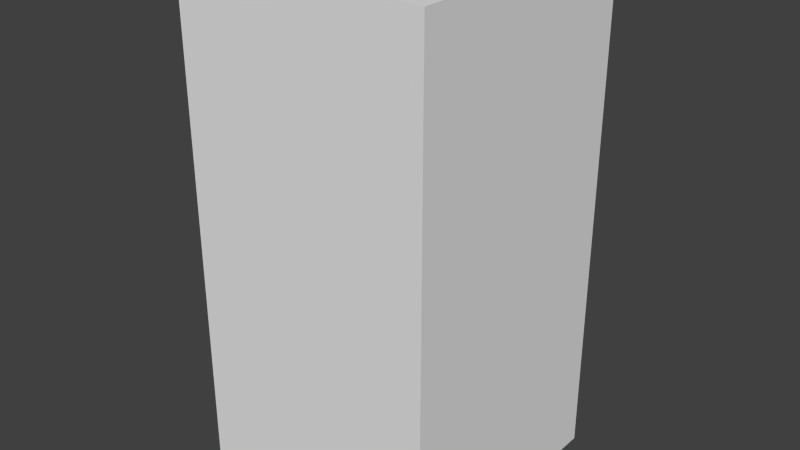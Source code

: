 # Source: darkBlueWaveFive.blend  (saved by Blender 2.68.0; exported with 4.5.12 LTS)
import bpy
from mathutils import Matrix  # noqa: F401  (used for matrix-valued properties, if any)

bpy.ops.wm.read_factory_settings(use_empty=True)
scene = bpy.context.scene
scene.name = 'Scene'

# ---- collections
col_collection_1 = bpy.data.collections.new('Collection 1'); scene.collection.children.link(col_collection_1)

# ---- world
world_world = bpy.data.worlds.new('World'); scene.world = world_world
world_world.color = (0.05088, 0.05088, 0.05088)
world_world.use_sun_shadow = False
world_world.sun_shadow_jitter_overblur = 0.0
world_world.cycles.sampling_method = 'MANUAL'
world_world.cycles.sample_map_resolution = 256

# ---- meshes
me_darkbluewavefive = bpy.data.meshes.new('darkBlueWaveFive')
me_darkbluewavefive.from_pydata([(-0.5, -0.5, -1.0), (-0.5, 0.5, -1.0), (0.5, 0.5, -1.0), (0.5, -0.5, -1.0), (-0.5, -0.5, 1.0), (-0.5, 0.5, 1.0), (0.5, 0.5, 1.0), (0.5, -0.5, 1.0)], [], [(4, 5, 1, 0), (5, 6, 2, 1), (6, 7, 3, 2), (7, 4, 0, 3), (0, 1, 2, 3), (7, 6, 5, 4)])
me_darkbluewavefive.use_remesh_preserve_volume = False
me_darkbluewavefive.use_remesh_preserve_attributes = False
me_darkbluewavefive.use_mirror_vertex_groups = False
me_darkbluewavefive.update()

# ---- objects
ob_darkbluewavefive = bpy.data.objects.new('darkBlueWaveFive', me_darkbluewavefive)

# ---- transforms, parenting, visibility, modifiers, constraints
ob_darkbluewavefive.location = (0.0, 0.0, 0.0)
ob_darkbluewavefive.lineart.crease_threshold = 0.0

# ---- collection membership
col_collection_1.objects.link(ob_darkbluewavefive)

# ---- scene / render settings (as saved in the file)
scene.frame_start = 1; scene.frame_end = 250; scene.frame_set(1)
scene.render.engine = 'BLENDER_EEVEE_NEXT'
scene.render.image_settings.color_mode = 'RGB'
scene.render.image_settings.compression = 90
scene.render.resolution_percentage = 50
scene.render.dither_intensity = 0.0
scene.cycles.use_denoising = False
scene.cycles.samples = 10
scene.cycles.sampling_pattern = 'TABULATED_SOBOL'
scene.cycles.light_sampling_threshold = 0.0
scene.cycles.use_adaptive_sampling = False
scene.cycles.use_light_tree = False
scene.cycles.blur_glossy = 0.0
scene.cycles.volume_bounces = 1
scene.cycles.pixel_filter_type = 'GAUSSIAN'
scene.cycles.sample_clamp_indirect = 0.0
scene.view_settings.view_transform = 'Standard'
bpy.context.view_layer.update()

# ---- added for rendering (the .blend has no active camera and no usable light): camera, sun
cam_auto = bpy.data.cameras.new('AutoCamera')
cam_auto.lens = 50.0
cam_auto.sensor_width = 36.0
cam_auto.clip_end = 1000.0
ob_auto_camera = bpy.data.objects.new('AutoCamera', cam_auto)
scene.collection.objects.link(ob_auto_camera)
ob_auto_camera.location = (2.26633, -2.71959, 1.81306)
ob_auto_camera.rotation_euler = (1.09748, -7.21219e-08, 0.694738)
scene.camera = ob_auto_camera
light_auto_sun = bpy.data.lights.new('AutoSun', 'SUN')
light_auto_sun.energy = 3.0
light_auto_sun.angle = 0.0523599
ob_auto_sun = bpy.data.objects.new('AutoSun', light_auto_sun)
scene.collection.objects.link(ob_auto_sun)
ob_auto_sun.rotation_euler = (0.872665, 0.174533, 0.523599)
bpy.context.view_layer.update()
